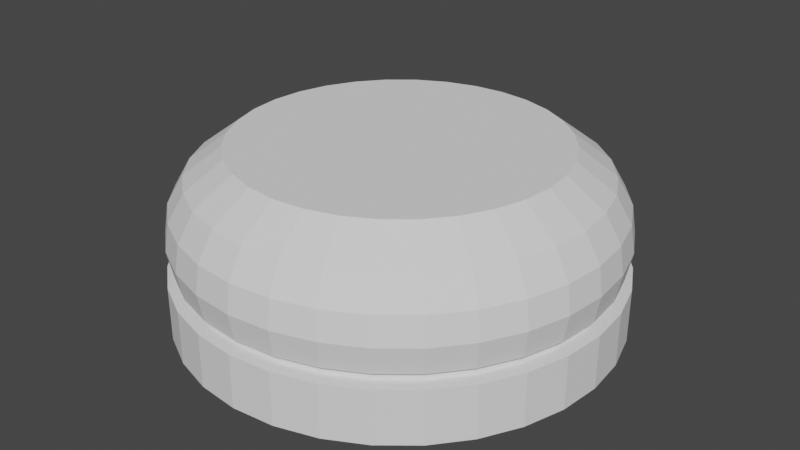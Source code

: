 # Source: pawn.blend  (saved by Blender 2.93.21; exported with 4.5.12 LTS)
import bpy
from mathutils import Matrix  # noqa: F401  (used for matrix-valued properties, if any)

bpy.ops.wm.read_factory_settings(use_empty=True)
scene = bpy.context.scene
scene.name = 'Scene'

# ---- collections
col_collection = bpy.data.collections.new('Collection'); scene.collection.children.link(col_collection)

# ---- world
world_world = bpy.data.worlds.new('World'); scene.world = world_world
world_world.use_nodes = True; world_world.node_tree.nodes.clear()
_N = world_world.node_tree.nodes; _L = world_world.node_tree.links
n0 = _N.new('ShaderNodeOutputWorld'); n0.name = 'World Output'; n0.location = (300, 300)
n1 = _N.new('ShaderNodeBackground'); n1.name = 'Background'; n1.location = (10, 300)
n1.inputs[0].default_value = (0.05088, 0.05088, 0.05088, 1.0)
_L.new(n1.outputs[0], n0.inputs[0])
n0.is_active_output = True
world_world.color = (0.05088, 0.05088, 0.05088)
world_world.use_sun_shadow = False
world_world.sun_shadow_jitter_overblur = 0.0

# ---- meshes
me_cylinder_001 = bpy.data.meshes.new('Cylinder.001')
me_cylinder_001.from_pydata([(0.0, 1.0, -1.0), (0.0, 1.0, 1.0), (0.1951, 0.9808, -1.0), (0.1951, 0.9808, 1.0), (0.3827, 0.9239, -1.0), (0.3827, 0.9239, 1.0), (0.5556, 0.8315, -1.0), (0.5556, 0.8315, 1.0), (0.7071, 0.7071, -1.0), (0.7071, 0.7071, 1.0), (0.8315, 0.5556, -1.0), (0.8315, 0.5556, 1.0), (0.9239, 0.3827, -1.0), (0.9239, 0.3827, 1.0), (0.9808, 0.1951, -1.0), (0.9808, 0.1951, 1.0), (1.0, -4.371e-08, -1.0), (1.0, -4.371e-08, 1.0), (0.9808, -0.1951, -1.0), (0.9808, -0.1951, 1.0), (0.9239, -0.3827, -1.0), (0.9239, -0.3827, 1.0), (0.8315, -0.5556, -1.0), (0.8315, -0.5556, 1.0), (0.7071, -0.7071, -1.0), (0.7071, -0.7071, 1.0), (0.5556, -0.8315, -1.0), (0.5556, -0.8315, 1.0), (0.3827, -0.9239, -1.0), (0.3827, -0.9239, 1.0), (0.1951, -0.9808, -1.0), (0.1951, -0.9808, 1.0), (-8.742e-08, -1.0, -1.0), (-8.742e-08, -1.0, 1.0), (-0.1951, -0.9808, -1.0), (-0.1951, -0.9808, 1.0), (-0.3827, -0.9239, -1.0), (-0.3827, -0.9239, 1.0), (-0.5556, -0.8315, -1.0), (-0.5556, -0.8315, 1.0), (-0.7071, -0.7071, -1.0), (-0.7071, -0.7071, 1.0), (-0.8315, -0.5556, -1.0), (-0.8315, -0.5556, 1.0), (-0.9239, -0.3827, -1.0), (-0.9239, -0.3827, 1.0), (-0.9808, -0.1951, -1.0), (-0.9808, -0.1951, 1.0), (-1.0, 1.192e-08, -1.0), (-1.0, 1.192e-08, 1.0), (-0.9808, 0.1951, -1.0), (-0.9808, 0.1951, 1.0), (-0.9239, 0.3827, -1.0), (-0.9239, 0.3827, 1.0), (-0.8315, 0.5556, -1.0), (-0.8315, 0.5556, 1.0), (-0.7071, 0.7071, -1.0), (-0.7071, 0.7071, 1.0), (-0.5556, 0.8315, -1.0), (-0.5556, 0.8315, 1.0), (-0.3827, 0.9239, -1.0), (-0.3827, 0.9239, 1.0), (-0.1951, 0.9808, -1.0), (-0.1951, 0.9808, 1.0)], [], [(0, 1, 3, 2), (2, 3, 5, 4), (4, 5, 7, 6), (6, 7, 9, 8), (8, 9, 11, 10), (10, 11, 13, 12), (12, 13, 15, 14), (14, 15, 17, 16), (16, 17, 19, 18), (18, 19, 21, 20), (20, 21, 23, 22), (22, 23, 25, 24), (24, 25, 27, 26), (26, 27, 29, 28), (28, 29, 31, 30), (30, 31, 33, 32), (32, 33, 35, 34), (34, 35, 37, 36), (36, 37, 39, 38), (38, 39, 41, 40), (40, 41, 43, 42), (42, 43, 45, 44), (44, 45, 47, 46), (46, 47, 49, 48), (48, 49, 51, 50), (50, 51, 53, 52), (52, 53, 55, 54), (54, 55, 57, 56), (56, 57, 59, 58), (58, 59, 61, 60), (3, 1, 63, 61, 59, 57, 55, 53, 51, 49, 47, 45, 43, 41, 39, 37, 35, 33, 31, 29, 27, 25, 23, 21, 19, 17, 15, 13, 11, 9, 7, 5), (60, 61, 63, 62), (62, 63, 1, 0), (0, 2, 4, 6, 8, 10, 12, 14, 16, 18, 20, 22, 24, 26, 28, 30, 32, 34, 36, 38, 40, 42, 44, 46, 48, 50, 52, 54, 56, 58, 60, 62)])
_uv = me_cylinder_001.uv_layers.new(name='UVMap')
_uv.uv.foreach_set('vector', [1.0, 0.5, 1.0, 1.0, 0.9688, 1.0, 0.9688, 0.5, 0.9688, 0.5, 0.9688, 1.0, 0.9375, 1.0, 0.9375, 0.5, 0.9375, 0.5, 0.9375, 1.0, 0.9062, 1.0, 0.9062, 0.5, 0.9062, 0.5, 0.9062, 1.0, 0.875, 1.0, 0.875, 0.5, 0.875, 0.5, 0.875, 1.0, 0.8438, 1.0, 0.8438, 0.5, 0.8438, 0.5, 0.8438, 1.0, 0.8125, 1.0, 0.8125, 0.5, 0.8125, 0.5, 0.8125, 1.0, 0.7812, 1.0, 0.7812, 0.5, 0.7812, 0.5, 0.7812, 1.0, 0.75, 1.0, 0.75, 0.5, 0.75, 0.5, 0.75, 1.0, 0.7188, 1.0, 0.7188, 0.5, 0.7188, 0.5, 0.7188, 1.0, 0.6875, 1.0, 0.6875, 0.5, 0.6875, 0.5, 0.6875, 1.0, 0.6562, 1.0, 0.6562, 0.5, 0.6562, 0.5, 0.6562, 1.0, 0.625, 1.0, 0.625, 0.5, 0.625, 0.5, 0.625, 1.0, 0.5938, 1.0, 0.5938, 0.5, 0.5938, 0.5, 0.5938, 1.0, 0.5625, 1.0, 0.5625, 0.5, 0.5625, 0.5, 0.5625, 1.0, 0.5312, 1.0, 0.5312, 0.5, 0.5312, 0.5, 0.5312, 1.0, 0.5, 1.0, 0.5, 0.5, 0.5, 0.5, 0.5, 1.0, 0.4688, 1.0, 0.4688, 0.5, 0.4688, 0.5, 0.4688, 1.0, 0.4375, 1.0, 0.4375, 0.5, 0.4375, 0.5, 0.4375, 1.0, 0.4062, 1.0, 0.4062, 0.5, 0.4062, 0.5, 0.4062, 1.0, 0.375, 1.0, 0.375, 0.5, 0.375, 0.5, 0.375, 1.0, 0.3438, 1.0, 0.3438, 0.5, 0.3438, 0.5, 0.3438, 1.0, 0.3125, 1.0, 0.3125, 0.5, 0.3125, 0.5, 0.3125, 1.0, 0.2812, 1.0, 0.2812, 0.5, 0.2812, 0.5, 0.2812, 1.0, 0.25, 1.0, 0.25, 0.5, 0.25, 0.5, 0.25, 1.0, 0.2188, 1.0, 0.2188, 0.5, 0.2188, 0.5, 0.2188, 1.0, 0.1875, 1.0, 0.1875, 0.5, 0.1875, 0.5, 0.1875, 1.0, 0.1562, 1.0, 0.1562, 0.5, 0.1562, 0.5, 0.1562, 1.0, 0.125, 1.0, 0.125, 0.5, 0.125, 0.5, 0.125, 1.0, 0.09375, 1.0, 0.09375, 0.5, 0.09375, 0.5, 0.09375, 1.0, 0.0625, 1.0, 0.0625, 0.5, 0.2968, 0.4854, 0.25, 0.49, 0.2032, 0.4854, 0.1582, 0.4717, 0.1167, 0.4496, 0.08029, 0.4197, 0.05045, 0.3833, 0.02827, 0.3418, 0.01461, 0.2968, 0.01, 0.25, 0.01461, 0.2032, 0.02827, 0.1582, 0.05045, 0.1167, 0.08029, 0.08029, 0.1167, 0.05045, 0.1582, 0.02827, 0.2032, 0.01461, 0.25, 0.01, 0.2968, 0.01461, 0.3418, 0.02827, 0.3833, 0.05045, 0.4197, 0.08029, 0.4496, 0.1167, 0.4717, 0.1582, 0.4854, 0.2032, 0.49, 0.25, 0.4854, 0.2968, 0.4717, 0.3418, 0.4496, 0.3833, 0.4197, 0.4197, 0.3833, 0.4496, 0.3418, 0.4717, 0.0625, 0.5, 0.0625, 1.0, 0.03125, 1.0, 0.03125, 0.5, 0.03125, 0.5, 0.03125, 1.0, 0.0, 1.0, 0.0, 0.5, 0.75, 0.49, 0.7968, 0.4854, 0.8418, 0.4717, 0.8833, 0.4496, 0.9197, 0.4197, 0.9496, 0.3833, 0.9717, 0.3418, 0.9854, 0.2968, 0.99, 0.25, 0.9854, 0.2032, 0.9717, 0.1582, 0.9496, 0.1167, 0.9197, 0.08029, 0.8833, 0.05045, 0.8418, 0.02827, 0.7968, 0.01461, 0.75, 0.01, 0.7032, 0.01461, 0.6582, 0.02827, 0.6167, 0.05045, 0.5803, 0.08029, 0.5504, 0.1167, 0.5283, 0.1582, 0.5146, 0.2032, 0.51, 0.25, 0.5146, 0.2968, 0.5283, 0.3418, 0.5504, 0.3833, 0.5803, 0.4197, 0.6167, 0.4496, 0.6582, 0.4717, 0.7032, 0.4854])
me_cylinder_001.use_remesh_fix_poles = True
me_cylinder_001.use_remesh_preserve_attributes = False
me_cylinder_001.update()
me_cylinder_002 = bpy.data.meshes.new('Cylinder.002')
me_cylinder_002.from_pydata([(0.0, 1.0, -1.0), (0.0, 1.0, 1.0), (0.1951, 0.9808, -1.0), (0.1951, 0.9808, 1.0), (0.3827, 0.9239, -1.0), (0.3827, 0.9239, 1.0), (0.5556, 0.8315, -1.0), (0.5556, 0.8315, 1.0), (0.7071, 0.7071, -1.0), (0.7071, 0.7071, 1.0), (0.8315, 0.5556, -1.0), (0.8315, 0.5556, 1.0), (0.9239, 0.3827, -1.0), (0.9239, 0.3827, 1.0), (0.9808, 0.1951, -1.0), (0.9808, 0.1951, 1.0), (1.0, -4.371e-08, -1.0), (1.0, -4.371e-08, 1.0), (0.9808, -0.1951, -1.0), (0.9808, -0.1951, 1.0), (0.9239, -0.3827, -1.0), (0.9239, -0.3827, 1.0), (0.8315, -0.5556, -1.0), (0.8315, -0.5556, 1.0), (0.7071, -0.7071, -1.0), (0.7071, -0.7071, 1.0), (0.5556, -0.8315, -1.0), (0.5556, -0.8315, 1.0), (0.3827, -0.9239, -1.0), (0.3827, -0.9239, 1.0), (0.1951, -0.9808, -1.0), (0.1951, -0.9808, 1.0), (-8.742e-08, -1.0, -1.0), (-8.742e-08, -1.0, 1.0), (-0.1951, -0.9808, -1.0), (-0.1951, -0.9808, 1.0), (-0.3827, -0.9239, -1.0), (-0.3827, -0.9239, 1.0), (-0.5556, -0.8315, -1.0), (-0.5556, -0.8315, 1.0), (-0.7071, -0.7071, -1.0), (-0.7071, -0.7071, 1.0), (-0.8315, -0.5556, -1.0), (-0.8315, -0.5556, 1.0), (-0.9239, -0.3827, -1.0), (-0.9239, -0.3827, 1.0), (-0.9808, -0.1951, -1.0), (-0.9808, -0.1951, 1.0), (-1.0, 1.192e-08, -1.0), (-1.0, 1.192e-08, 1.0), (-0.9808, 0.1951, -1.0), (-0.9808, 0.1951, 1.0), (-0.9239, 0.3827, -1.0), (-0.9239, 0.3827, 1.0), (-0.8315, 0.5556, -1.0), (-0.8315, 0.5556, 1.0), (-0.7071, 0.7071, -1.0), (-0.7071, 0.7071, 1.0), (-0.5556, 0.8315, -1.0), (-0.5556, 0.8315, 1.0), (-0.3827, 0.9239, -1.0), (-0.3827, 0.9239, 1.0), (-0.1951, 0.9808, -1.0), (-0.1951, 0.9808, 1.0)], [], [(0, 1, 3, 2), (2, 3, 5, 4), (4, 5, 7, 6), (6, 7, 9, 8), (8, 9, 11, 10), (10, 11, 13, 12), (12, 13, 15, 14), (14, 15, 17, 16), (16, 17, 19, 18), (18, 19, 21, 20), (20, 21, 23, 22), (22, 23, 25, 24), (24, 25, 27, 26), (26, 27, 29, 28), (28, 29, 31, 30), (30, 31, 33, 32), (32, 33, 35, 34), (34, 35, 37, 36), (36, 37, 39, 38), (38, 39, 41, 40), (40, 41, 43, 42), (42, 43, 45, 44), (44, 45, 47, 46), (46, 47, 49, 48), (48, 49, 51, 50), (50, 51, 53, 52), (52, 53, 55, 54), (54, 55, 57, 56), (56, 57, 59, 58), (58, 59, 61, 60), (3, 1, 63, 61, 59, 57, 55, 53, 51, 49, 47, 45, 43, 41, 39, 37, 35, 33, 31, 29, 27, 25, 23, 21, 19, 17, 15, 13, 11, 9, 7, 5), (60, 61, 63, 62), (62, 63, 1, 0), (0, 2, 4, 6, 8, 10, 12, 14, 16, 18, 20, 22, 24, 26, 28, 30, 32, 34, 36, 38, 40, 42, 44, 46, 48, 50, 52, 54, 56, 58, 60, 62)])
_uv = me_cylinder_002.uv_layers.new(name='UVMap')
_uv.uv.foreach_set('vector', [1.0, 0.5, 1.0, 1.0, 0.9688, 1.0, 0.9688, 0.5, 0.9688, 0.5, 0.9688, 1.0, 0.9375, 1.0, 0.9375, 0.5, 0.9375, 0.5, 0.9375, 1.0, 0.9062, 1.0, 0.9062, 0.5, 0.9062, 0.5, 0.9062, 1.0, 0.875, 1.0, 0.875, 0.5, 0.875, 0.5, 0.875, 1.0, 0.8438, 1.0, 0.8438, 0.5, 0.8438, 0.5, 0.8438, 1.0, 0.8125, 1.0, 0.8125, 0.5, 0.8125, 0.5, 0.8125, 1.0, 0.7812, 1.0, 0.7812, 0.5, 0.7812, 0.5, 0.7812, 1.0, 0.75, 1.0, 0.75, 0.5, 0.75, 0.5, 0.75, 1.0, 0.7188, 1.0, 0.7188, 0.5, 0.7188, 0.5, 0.7188, 1.0, 0.6875, 1.0, 0.6875, 0.5, 0.6875, 0.5, 0.6875, 1.0, 0.6562, 1.0, 0.6562, 0.5, 0.6562, 0.5, 0.6562, 1.0, 0.625, 1.0, 0.625, 0.5, 0.625, 0.5, 0.625, 1.0, 0.5938, 1.0, 0.5938, 0.5, 0.5938, 0.5, 0.5938, 1.0, 0.5625, 1.0, 0.5625, 0.5, 0.5625, 0.5, 0.5625, 1.0, 0.5312, 1.0, 0.5312, 0.5, 0.5312, 0.5, 0.5312, 1.0, 0.5, 1.0, 0.5, 0.5, 0.5, 0.5, 0.5, 1.0, 0.4688, 1.0, 0.4688, 0.5, 0.4688, 0.5, 0.4688, 1.0, 0.4375, 1.0, 0.4375, 0.5, 0.4375, 0.5, 0.4375, 1.0, 0.4062, 1.0, 0.4062, 0.5, 0.4062, 0.5, 0.4062, 1.0, 0.375, 1.0, 0.375, 0.5, 0.375, 0.5, 0.375, 1.0, 0.3438, 1.0, 0.3438, 0.5, 0.3438, 0.5, 0.3438, 1.0, 0.3125, 1.0, 0.3125, 0.5, 0.3125, 0.5, 0.3125, 1.0, 0.2812, 1.0, 0.2812, 0.5, 0.2812, 0.5, 0.2812, 1.0, 0.25, 1.0, 0.25, 0.5, 0.25, 0.5, 0.25, 1.0, 0.2188, 1.0, 0.2188, 0.5, 0.2188, 0.5, 0.2188, 1.0, 0.1875, 1.0, 0.1875, 0.5, 0.1875, 0.5, 0.1875, 1.0, 0.1562, 1.0, 0.1562, 0.5, 0.1562, 0.5, 0.1562, 1.0, 0.125, 1.0, 0.125, 0.5, 0.125, 0.5, 0.125, 1.0, 0.09375, 1.0, 0.09375, 0.5, 0.09375, 0.5, 0.09375, 1.0, 0.0625, 1.0, 0.0625, 0.5, 0.2968, 0.4854, 0.25, 0.49, 0.2032, 0.4854, 0.1582, 0.4717, 0.1167, 0.4496, 0.08029, 0.4197, 0.05045, 0.3833, 0.02827, 0.3418, 0.01461, 0.2968, 0.01, 0.25, 0.01461, 0.2032, 0.02827, 0.1582, 0.05045, 0.1167, 0.08029, 0.08029, 0.1167, 0.05045, 0.1582, 0.02827, 0.2032, 0.01461, 0.25, 0.01, 0.2968, 0.01461, 0.3418, 0.02827, 0.3833, 0.05045, 0.4197, 0.08029, 0.4496, 0.1167, 0.4717, 0.1582, 0.4854, 0.2032, 0.49, 0.25, 0.4854, 0.2968, 0.4717, 0.3418, 0.4496, 0.3833, 0.4197, 0.4197, 0.3833, 0.4496, 0.3418, 0.4717, 0.0625, 0.5, 0.0625, 1.0, 0.03125, 1.0, 0.03125, 0.5, 0.03125, 0.5, 0.03125, 1.0, 0.0, 1.0, 0.0, 0.5, 0.75, 0.49, 0.7968, 0.4854, 0.8418, 0.4717, 0.8833, 0.4496, 0.9197, 0.4197, 0.9496, 0.3833, 0.9717, 0.3418, 0.9854, 0.2968, 0.99, 0.25, 0.9854, 0.2032, 0.9717, 0.1582, 0.9496, 0.1167, 0.9197, 0.08029, 0.8833, 0.05045, 0.8418, 0.02827, 0.7968, 0.01461, 0.75, 0.01, 0.7032, 0.01461, 0.6582, 0.02827, 0.6167, 0.05045, 0.5803, 0.08029, 0.5504, 0.1167, 0.5283, 0.1582, 0.5146, 0.2032, 0.51, 0.25, 0.5146, 0.2968, 0.5283, 0.3418, 0.5504, 0.3833, 0.5803, 0.4197, 0.6167, 0.4496, 0.6582, 0.4717, 0.7032, 0.4854])
me_cylinder_002.use_remesh_fix_poles = True
me_cylinder_002.use_remesh_preserve_attributes = False
me_cylinder_002.update()
me_cylinder_003 = bpy.data.meshes.new('Cylinder.003')
me_cylinder_003.from_pydata([(4.586e-10, 0.9672, -1.0), (3.737e-09, 0.7325, 1.0), (0.1887, 0.9486, -1.0), (0.1429, 0.7184, 1.0), (0.3701, 0.8935, -1.0), (0.2803, 0.6767, 1.0), (0.5373, 0.8042, -1.0), (0.407, 0.6091, 1.0), (0.6839, 0.6839, -1.0), (0.518, 0.518, 1.0), (0.8042, 0.5373, -1.0), (0.6091, 0.407, 1.0), (0.8935, 0.3701, -1.0), (0.6767, 0.2803, 1.0), (0.9486, 0.1887, -1.0), (0.7184, 0.1429, 1.0), (0.9672, -4.289e-08, -1.0), (0.7325, -3.7e-08, 1.0), (0.9486, -0.1887, -1.0), (0.7184, -0.1429, 1.0), (0.8935, -0.3701, -1.0), (0.6767, -0.2803, 1.0), (0.8042, -0.5373, -1.0), (0.6091, -0.407, 1.0), (0.6839, -0.6839, -1.0), (0.518, -0.518, 1.0), (0.5373, -0.8042, -1.0), (0.407, -0.6091, 1.0), (0.3701, -0.8935, -1.0), (0.2803, -0.6767, 1.0), (0.1887, -0.9486, -1.0), (0.1429, -0.7184, 1.0), (-8.409e-08, -0.9672, -1.0), (-6.03e-08, -0.7325, 1.0), (-0.1887, -0.9486, -1.0), (-0.1429, -0.7184, 1.0), (-0.3701, -0.8935, -1.0), (-0.2803, -0.6767, 1.0), (-0.5373, -0.8042, -1.0), (-0.407, -0.6091, 1.0), (-0.6839, -0.6839, -1.0), (-0.518, -0.518, 1.0), (-0.8042, -0.5373, -1.0), (-0.6091, -0.407, 1.0), (-0.8935, -0.3701, -1.0), (-0.6767, -0.2803, 1.0), (-0.9486, -0.1887, -1.0), (-0.7184, -0.1429, 1.0), (-0.9672, 1.092e-08, -1.0), (-0.7325, 3.752e-09, 1.0), (-0.9486, 0.1887, -1.0), (-0.7184, 0.1429, 1.0), (-0.8935, 0.3701, -1.0), (-0.6767, 0.2803, 1.0), (-0.8042, 0.5373, -1.0), (-0.6091, 0.407, 1.0), (-0.6839, 0.6839, -1.0), (-0.518, 0.518, 1.0), (-0.5373, 0.8042, -1.0), (-0.407, 0.6091, 1.0), (-0.3701, 0.8935, -1.0), (-0.2803, 0.6767, 1.0), (-0.1887, 0.9486, -1.0), (-0.1429, 0.7184, 1.0), (1.097e-10, 0.9921, -0.5), (3.778e-10, 0.973, -1.612e-08), (1.378e-09, 0.9013, 0.5), (0.1758, 0.884, 0.5), (0.1898, 0.9543, -1.612e-08), (0.1936, 0.9731, -0.5), (0.3449, 0.8327, 0.5), (0.3723, 0.8989, -1.612e-08), (0.3797, 0.9166, -0.5), (0.5007, 0.7494, 0.5), (0.5405, 0.809, -1.612e-08), (0.5512, 0.8249, -0.5), (0.6373, 0.6373, 0.5), (0.688, 0.688, -1.612e-08), (0.7016, 0.7016, -0.5), (0.7494, 0.5007, 0.5), (0.809, 0.5405, -1.612e-08), (0.8249, 0.5512, -0.5), (0.8327, 0.3449, 0.5), (0.8989, 0.3723, -1.612e-08), (0.9166, 0.3797, -0.5), (0.884, 0.1758, 0.5), (0.9543, 0.1898, -1.612e-08), (0.9731, 0.1936, -0.5), (0.9013, -4.124e-08, 0.5), (0.973, -4.303e-08, -1.612e-08), (0.9921, -4.351e-08, -0.5), (0.884, -0.1758, 0.5), (0.9543, -0.1898, -1.612e-08), (0.9731, -0.1936, -0.5), (0.8327, -0.3449, 0.5), (0.8989, -0.3723, -1.612e-08), (0.9166, -0.3797, -0.5), (0.7494, -0.5007, 0.5), (0.809, -0.5405, -1.612e-08), (0.8249, -0.5512, -0.5), (0.6373, -0.6373, 0.5), (0.688, -0.688, -1.612e-08), (0.7016, -0.7016, -0.5), (0.5007, -0.7494, 0.5), (0.5405, -0.809, -1.612e-08), (0.5512, -0.8249, -0.5), (0.3449, -0.8327, 0.5), (0.3723, -0.8989, -1.612e-08), (0.3797, -0.9166, -0.5), (0.1758, -0.884, 0.5), (0.1898, -0.9543, -1.612e-08), (0.1936, -0.9731, -0.5), (-7.742e-08, -0.9013, 0.5), (-8.468e-08, -0.973, -1.612e-08), (-8.663e-08, -0.9921, -0.5), (-0.1758, -0.884, 0.5), (-0.1898, -0.9543, -1.612e-08), (-0.1936, -0.9731, -0.5), (-0.3449, -0.8327, 0.5), (-0.3723, -0.8989, -1.612e-08), (-0.3797, -0.9166, -0.5), (-0.5007, -0.7494, 0.5), (-0.5405, -0.809, -1.612e-08), (-0.5512, -0.8249, -0.5), (-0.6373, -0.6373, 0.5), (-0.688, -0.688, -1.612e-08), (-0.7016, -0.7016, -0.5), (-0.7494, -0.5007, 0.5), (-0.809, -0.5405, -1.612e-08), (-0.8249, -0.5512, -0.5), (-0.8327, -0.3449, 0.5), (-0.8989, -0.3723, -1.612e-08), (-0.9166, -0.3797, -0.5), (-0.884, -0.1758, 0.5), (-0.9543, -0.1898, -1.612e-08), (-0.9731, -0.1936, -0.5), (-0.9013, 8.91e-09, 0.5), (-0.973, 1.11e-08, -1.612e-08), (-0.9921, 1.169e-08, -0.5), (-0.884, 0.1758, 0.5), (-0.9543, 0.1898, -1.612e-08), (-0.9731, 0.1936, -0.5), (-0.8327, 0.3449, 0.5), (-0.8989, 0.3723, -1.612e-08), (-0.9166, 0.3797, -0.5), (-0.7494, 0.5007, 0.5), (-0.809, 0.5405, -1.612e-08), (-0.8249, 0.5512, -0.5), (-0.6373, 0.6373, 0.5), (-0.688, 0.688, -1.612e-08), (-0.7016, 0.7016, -0.5), (-0.5007, 0.7494, 0.5), (-0.5405, 0.809, -1.612e-08), (-0.5512, 0.8249, -0.5), (-0.3449, 0.8327, 0.5), (-0.3723, 0.8989, -1.612e-08), (-0.3797, 0.9166, -0.5), (-0.1758, 0.884, 0.5), (-0.1898, 0.9543, -1.612e-08), (-0.1936, 0.9731, -0.5)], [], [(66, 1, 3, 67), (67, 3, 5, 70), (70, 5, 7, 73), (73, 7, 9, 76), (76, 9, 11, 79), (79, 11, 13, 82), (82, 13, 15, 85), (85, 15, 17, 88), (88, 17, 19, 91), (91, 19, 21, 94), (94, 21, 23, 97), (97, 23, 25, 100), (100, 25, 27, 103), (103, 27, 29, 106), (106, 29, 31, 109), (109, 31, 33, 112), (112, 33, 35, 115), (115, 35, 37, 118), (118, 37, 39, 121), (121, 39, 41, 124), (124, 41, 43, 127), (127, 43, 45, 130), (130, 45, 47, 133), (133, 47, 49, 136), (136, 49, 51, 139), (139, 51, 53, 142), (142, 53, 55, 145), (145, 55, 57, 148), (148, 57, 59, 151), (151, 59, 61, 154), (3, 1, 63, 61, 59, 57, 55, 53, 51, 49, 47, 45, 43, 41, 39, 37, 35, 33, 31, 29, 27, 25, 23, 21, 19, 17, 15, 13, 11, 9, 7, 5), (154, 61, 63, 157), (157, 63, 1, 66), (0, 2, 4, 6, 8, 10, 12, 14, 16, 18, 20, 22, 24, 26, 28, 30, 32, 34, 36, 38, 40, 42, 44, 46, 48, 50, 52, 54, 56, 58, 60, 62), (62, 159, 64, 0), (159, 158, 65, 64), (158, 157, 66, 65), (60, 156, 159, 62), (156, 155, 158, 159), (155, 154, 157, 158), (58, 153, 156, 60), (153, 152, 155, 156), (152, 151, 154, 155), (56, 150, 153, 58), (150, 149, 152, 153), (149, 148, 151, 152), (54, 147, 150, 56), (147, 146, 149, 150), (146, 145, 148, 149), (52, 144, 147, 54), (144, 143, 146, 147), (143, 142, 145, 146), (50, 141, 144, 52), (141, 140, 143, 144), (140, 139, 142, 143), (48, 138, 141, 50), (138, 137, 140, 141), (137, 136, 139, 140), (46, 135, 138, 48), (135, 134, 137, 138), (134, 133, 136, 137), (44, 132, 135, 46), (132, 131, 134, 135), (131, 130, 133, 134), (42, 129, 132, 44), (129, 128, 131, 132), (128, 127, 130, 131), (40, 126, 129, 42), (126, 125, 128, 129), (125, 124, 127, 128), (38, 123, 126, 40), (123, 122, 125, 126), (122, 121, 124, 125), (36, 120, 123, 38), (120, 119, 122, 123), (119, 118, 121, 122), (34, 117, 120, 36), (117, 116, 119, 120), (116, 115, 118, 119), (32, 114, 117, 34), (114, 113, 116, 117), (113, 112, 115, 116), (30, 111, 114, 32), (111, 110, 113, 114), (110, 109, 112, 113), (28, 108, 111, 30), (108, 107, 110, 111), (107, 106, 109, 110), (26, 105, 108, 28), (105, 104, 107, 108), (104, 103, 106, 107), (24, 102, 105, 26), (102, 101, 104, 105), (101, 100, 103, 104), (22, 99, 102, 24), (99, 98, 101, 102), (98, 97, 100, 101), (20, 96, 99, 22), (96, 95, 98, 99), (95, 94, 97, 98), (18, 93, 96, 20), (93, 92, 95, 96), (92, 91, 94, 95), (16, 90, 93, 18), (90, 89, 92, 93), (89, 88, 91, 92), (14, 87, 90, 16), (87, 86, 89, 90), (86, 85, 88, 89), (12, 84, 87, 14), (84, 83, 86, 87), (83, 82, 85, 86), (10, 81, 84, 12), (81, 80, 83, 84), (80, 79, 82, 83), (8, 78, 81, 10), (78, 77, 80, 81), (77, 76, 79, 80), (6, 75, 78, 8), (75, 74, 77, 78), (74, 73, 76, 77), (4, 72, 75, 6), (72, 71, 74, 75), (71, 70, 73, 74), (2, 69, 72, 4), (69, 68, 71, 72), (68, 67, 70, 71), (0, 64, 69, 2), (64, 65, 68, 69), (65, 66, 67, 68)])
_uv = me_cylinder_003.uv_layers.new(name='UVMap')
_uv.uv.foreach_set('vector', [1.0, 0.875, 1.0, 1.0, 0.9688, 1.0, 0.9688, 0.875, 0.9688, 0.875, 0.9688, 1.0, 0.9375, 1.0, 0.9375, 0.875, 0.9375, 0.875, 0.9375, 1.0, 0.9062, 1.0, 0.9062, 0.875, 0.9062, 0.875, 0.9062, 1.0, 0.875, 1.0, 0.875, 0.875, 0.875, 0.875, 0.875, 1.0, 0.8438, 1.0, 0.8438, 0.875, 0.8438, 0.875, 0.8438, 1.0, 0.8125, 1.0, 0.8125, 0.875, 0.8125, 0.875, 0.8125, 1.0, 0.7812, 1.0, 0.7812, 0.875, 0.7812, 0.875, 0.7812, 1.0, 0.75, 1.0, 0.75, 0.875, 0.75, 0.875, 0.75, 1.0, 0.7188, 1.0, 0.7188, 0.875, 0.7188, 0.875, 0.7188, 1.0, 0.6875, 1.0, 0.6875, 0.875, 0.6875, 0.875, 0.6875, 1.0, 0.6562, 1.0, 0.6562, 0.875, 0.6562, 0.875, 0.6562, 1.0, 0.625, 1.0, 0.625, 0.875, 0.625, 0.875, 0.625, 1.0, 0.5938, 1.0, 0.5938, 0.875, 0.5938, 0.875, 0.5938, 1.0, 0.5625, 1.0, 0.5625, 0.875, 0.5625, 0.875, 0.5625, 1.0, 0.5312, 1.0, 0.5312, 0.875, 0.5312, 0.875, 0.5312, 1.0, 0.5, 1.0, 0.5, 0.875, 0.5, 0.875, 0.5, 1.0, 0.4688, 1.0, 0.4688, 0.875, 0.4688, 0.875, 0.4688, 1.0, 0.4375, 1.0, 0.4375, 0.875, 0.4375, 0.875, 0.4375, 1.0, 0.4062, 1.0, 0.4062, 0.875, 0.4062, 0.875, 0.4062, 1.0, 0.375, 1.0, 0.375, 0.875, 0.375, 0.875, 0.375, 1.0, 0.3438, 1.0, 0.3438, 0.875, 0.3438, 0.875, 0.3438, 1.0, 0.3125, 1.0, 0.3125, 0.875, 0.3125, 0.875, 0.3125, 1.0, 0.2812, 1.0, 0.2812, 0.875, 0.2812, 0.875, 0.2812, 1.0, 0.25, 1.0, 0.25, 0.875, 0.25, 0.875, 0.25, 1.0, 0.2188, 1.0, 0.2188, 0.875, 0.2188, 0.875, 0.2188, 1.0, 0.1875, 1.0, 0.1875, 0.875, 0.1875, 0.875, 0.1875, 1.0, 0.1562, 1.0, 0.1562, 0.875, 0.1562, 0.875, 0.1562, 1.0, 0.125, 1.0, 0.125, 0.875, 0.125, 0.875, 0.125, 1.0, 0.09375, 1.0, 0.09375, 0.875, 0.09375, 0.875, 0.09375, 1.0, 0.0625, 1.0, 0.0625, 0.875, 0.2968, 0.4854, 0.25, 0.49, 0.2032, 0.4854, 0.1582, 0.4717, 0.1167, 0.4496, 0.08029, 0.4197, 0.05045, 0.3833, 0.02827, 0.3418, 0.01461, 0.2968, 0.01, 0.25, 0.01461, 0.2032, 0.02827, 0.1582, 0.05045, 0.1167, 0.08029, 0.08029, 0.1167, 0.05045, 0.1582, 0.02827, 0.2032, 0.01461, 0.25, 0.01, 0.2968, 0.01461, 0.3418, 0.02827, 0.3833, 0.05045, 0.4197, 0.08029, 0.4496, 0.1167, 0.4717, 0.1582, 0.4854, 0.2032, 0.49, 0.25, 0.4854, 0.2968, 0.4717, 0.3418, 0.4496, 0.3833, 0.4197, 0.4197, 0.3833, 0.4496, 0.3418, 0.4717, 0.0625, 0.875, 0.0625, 1.0, 0.03125, 1.0, 0.03125, 0.875, 0.03125, 0.875, 0.03125, 1.0, 0.0, 1.0, 0.0, 0.875, 0.75, 0.49, 0.7968, 0.4854, 0.8418, 0.4717, 0.8833, 0.4496, 0.9197, 0.4197, 0.9496, 0.3833, 0.9717, 0.3418, 0.9854, 0.2968, 0.99, 0.25, 0.9854, 0.2032, 0.9717, 0.1582, 0.9496, 0.1167, 0.9197, 0.08029, 0.8833, 0.05045, 0.8418, 0.02827, 0.7968, 0.01461, 0.75, 0.01, 0.7032, 0.01461, 0.6582, 0.02827, 0.6167, 0.05045, 0.5803, 0.08029, 0.5504, 0.1167, 0.5283, 0.1582, 0.5146, 0.2032, 0.51, 0.25, 0.5146, 0.2968, 0.5283, 0.3418, 0.5504, 0.3833, 0.5803, 0.4197, 0.6167, 0.4496, 0.6582, 0.4717, 0.7032, 0.4854, 0.03125, 0.5, 0.03125, 0.625, 0.0, 0.625, 0.0, 0.5, 0.03125, 0.625, 0.03125, 0.75, 0.0, 0.75, 0.0, 0.625, 0.03125, 0.75, 0.03125, 0.875, 0.0, 0.875, 0.0, 0.75, 0.0625, 0.5, 0.0625, 0.625, 0.03125, 0.625, 0.03125, 0.5, 0.0625, 0.625, 0.0625, 0.75, 0.03125, 0.75, 0.03125, 0.625, 0.0625, 0.75, 0.0625, 0.875, 0.03125, 0.875, 0.03125, 0.75, 0.09375, 0.5, 0.09375, 0.625, 0.0625, 0.625, 0.0625, 0.5, 0.09375, 0.625, 0.09375, 0.75, 0.0625, 0.75, 0.0625, 0.625, 0.09375, 0.75, 0.09375, 0.875, 0.0625, 0.875, 0.0625, 0.75, 0.125, 0.5, 0.125, 0.625, 0.09375, 0.625, 0.09375, 0.5, 0.125, 0.625, 0.125, 0.75, 0.09375, 0.75, 0.09375, 0.625, 0.125, 0.75, 0.125, 0.875, 0.09375, 0.875, 0.09375, 0.75, 0.1562, 0.5, 0.1562, 0.625, 0.125, 0.625, 0.125, 0.5, 0.1562, 0.625, 0.1562, 0.75, 0.125, 0.75, 0.125, 0.625, 0.1562, 0.75, 0.1562, 0.875, 0.125, 0.875, 0.125, 0.75, 0.1875, 0.5, 0.1875, 0.625, 0.1562, 0.625, 0.1562, 0.5, 0.1875, 0.625, 0.1875, 0.75, 0.1562, 0.75, 0.1562, 0.625, 0.1875, 0.75, 0.1875, 0.875, 0.1562, 0.875, 0.1562, 0.75, 0.2188, 0.5, 0.2188, 0.625, 0.1875, 0.625, 0.1875, 0.5, 0.2188, 0.625, 0.2188, 0.75, 0.1875, 0.75, 0.1875, 0.625, 0.2188, 0.75, 0.2188, 0.875, 0.1875, 0.875, 0.1875, 0.75, 0.25, 0.5, 0.25, 0.625, 0.2188, 0.625, 0.2188, 0.5, 0.25, 0.625, 0.25, 0.75, 0.2188, 0.75, 0.2188, 0.625, 0.25, 0.75, 0.25, 0.875, 0.2188, 0.875, 0.2188, 0.75, 0.2812, 0.5, 0.2812, 0.625, 0.25, 0.625, 0.25, 0.5, 0.2812, 0.625, 0.2812, 0.75, 0.25, 0.75, 0.25, 0.625, 0.2812, 0.75, 0.2812, 0.875, 0.25, 0.875, 0.25, 0.75, 0.3125, 0.5, 0.3125, 0.625, 0.2812, 0.625, 0.2812, 0.5, 0.3125, 0.625, 0.3125, 0.75, 0.2812, 0.75, 0.2812, 0.625, 0.3125, 0.75, 0.3125, 0.875, 0.2812, 0.875, 0.2812, 0.75, 0.3438, 0.5, 0.3438, 0.625, 0.3125, 0.625, 0.3125, 0.5, 0.3438, 0.625, 0.3438, 0.75, 0.3125, 0.75, 0.3125, 0.625, 0.3438, 0.75, 0.3438, 0.875, 0.3125, 0.875, 0.3125, 0.75, 0.375, 0.5, 0.375, 0.625, 0.3438, 0.625, 0.3438, 0.5, 0.375, 0.625, 0.375, 0.75, 0.3438, 0.75, 0.3438, 0.625, 0.375, 0.75, 0.375, 0.875, 0.3438, 0.875, 0.3438, 0.75, 0.4062, 0.5, 0.4062, 0.625, 0.375, 0.625, 0.375, 0.5, 0.4062, 0.625, 0.4062, 0.75, 0.375, 0.75, 0.375, 0.625, 0.4062, 0.75, 0.4062, 0.875, 0.375, 0.875, 0.375, 0.75, 0.4375, 0.5, 0.4375, 0.625, 0.4062, 0.625, 0.4062, 0.5, 0.4375, 0.625, 0.4375, 0.75, 0.4062, 0.75, 0.4062, 0.625, 0.4375, 0.75, 0.4375, 0.875, 0.4062, 0.875, 0.4062, 0.75, 0.4688, 0.5, 0.4688, 0.625, 0.4375, 0.625, 0.4375, 0.5, 0.4688, 0.625, 0.4687, 0.75, 0.4375, 0.75, 0.4375, 0.625, 0.4687, 0.75, 0.4688, 0.875, 0.4375, 0.875, 0.4375, 0.75, 0.5, 0.5, 0.5, 0.625, 0.4688, 0.625, 0.4688, 0.5, 0.5, 0.625, 0.5, 0.75, 0.4687, 0.75, 0.4688, 0.625, 0.5, 0.75, 0.5, 0.875, 0.4688, 0.875, 0.4687, 0.75, 0.5312, 0.5, 0.5312, 0.625, 0.5, 0.625, 0.5, 0.5, 0.5312, 0.625, 0.5312, 0.75, 0.5, 0.75, 0.5, 0.625, 0.5312, 0.75, 0.5312, 0.875, 0.5, 0.875, 0.5, 0.75, 0.5625, 0.5, 0.5625, 0.625, 0.5312, 0.625, 0.5312, 0.5, 0.5625, 0.625, 0.5625, 0.75, 0.5312, 0.75, 0.5312, 0.625, 0.5625, 0.75, 0.5625, 0.875, 0.5312, 0.875, 0.5312, 0.75, 0.5938, 0.5, 0.5938, 0.625, 0.5625, 0.625, 0.5625, 0.5, 0.5938, 0.625, 0.5938, 0.75, 0.5625, 0.75, 0.5625, 0.625, 0.5938, 0.75, 0.5938, 0.875, 0.5625, 0.875, 0.5625, 0.75, 0.625, 0.5, 0.625, 0.625, 0.5938, 0.625, 0.5938, 0.5, 0.625, 0.625, 0.625, 0.75, 0.5938, 0.75, 0.5938, 0.625, 0.625, 0.75, 0.625, 0.875, 0.5938, 0.875, 0.5938, 0.75, 0.6562, 0.5, 0.6562, 0.625, 0.625, 0.625, 0.625, 0.5, 0.6562, 0.625, 0.6562, 0.75, 0.625, 0.75, 0.625, 0.625, 0.6562, 0.75, 0.6562, 0.875, 0.625, 0.875, 0.625, 0.75, 0.6875, 0.5, 0.6875, 0.625, 0.6562, 0.625, 0.6562, 0.5, 0.6875, 0.625, 0.6875, 0.75, 0.6562, 0.75, 0.6562, 0.625, 0.6875, 0.75, 0.6875, 0.875, 0.6562, 0.875, 0.6562, 0.75, 0.7188, 0.5, 0.7188, 0.625, 0.6875, 0.625, 0.6875, 0.5, 0.7188, 0.625, 0.7188, 0.75, 0.6875, 0.75, 0.6875, 0.625, 0.7188, 0.75, 0.7188, 0.875, 0.6875, 0.875, 0.6875, 0.75, 0.75, 0.5, 0.75, 0.625, 0.7188, 0.625, 0.7188, 0.5, 0.75, 0.625, 0.75, 0.75, 0.7188, 0.75, 0.7188, 0.625, 0.75, 0.75, 0.75, 0.875, 0.7188, 0.875, 0.7188, 0.75, 0.7812, 0.5, 0.7812, 0.625, 0.75, 0.625, 0.75, 0.5, 0.7812, 0.625, 0.7812, 0.75, 0.75, 0.75, 0.75, 0.625, 0.7812, 0.75, 0.7812, 0.875, 0.75, 0.875, 0.75, 0.75, 0.8125, 0.5, 0.8125, 0.625, 0.7812, 0.625, 0.7812, 0.5, 0.8125, 0.625, 0.8125, 0.75, 0.7812, 0.75, 0.7812, 0.625, 0.8125, 0.75, 0.8125, 0.875, 0.7812, 0.875, 0.7812, 0.75, 0.8438, 0.5, 0.8438, 0.625, 0.8125, 0.625, 0.8125, 0.5, 0.8438, 0.625, 0.8437, 0.75, 0.8125, 0.75, 0.8125, 0.625, 0.8437, 0.75, 0.8438, 0.875, 0.8125, 0.875, 0.8125, 0.75, 0.875, 0.5, 0.875, 0.625, 0.8438, 0.625, 0.8438, 0.5, 0.875, 0.625, 0.875, 0.75, 0.8437, 0.75, 0.8438, 0.625, 0.875, 0.75, 0.875, 0.875, 0.8438, 0.875, 0.8437, 0.75, 0.9062, 0.5, 0.9062, 0.625, 0.875, 0.625, 0.875, 0.5, 0.9062, 0.625, 0.9062, 0.75, 0.875, 0.75, 0.875, 0.625, 0.9062, 0.75, 0.9062, 0.875, 0.875, 0.875, 0.875, 0.75, 0.9375, 0.5, 0.9375, 0.625, 0.9062, 0.625, 0.9062, 0.5, 0.9375, 0.625, 0.9375, 0.75, 0.9062, 0.75, 0.9062, 0.625, 0.9375, 0.75, 0.9375, 0.875, 0.9062, 0.875, 0.9062, 0.75, 0.9688, 0.5, 0.9688, 0.625, 0.9375, 0.625, 0.9375, 0.5, 0.9688, 0.625, 0.9688, 0.75, 0.9375, 0.75, 0.9375, 0.625, 0.9688, 0.75, 0.9688, 0.875, 0.9375, 0.875, 0.9375, 0.75, 1.0, 0.5, 1.0, 0.625, 0.9688, 0.625, 0.9688, 0.5, 1.0, 0.625, 1.0, 0.75, 0.9688, 0.75, 0.9688, 0.625, 1.0, 0.75, 1.0, 0.875, 0.9688, 0.875, 0.9688, 0.75])
me_cylinder_003.use_remesh_fix_poles = True
me_cylinder_003.use_remesh_preserve_attributes = False
me_cylinder_003.update()

# ---- objects
ob_cylinder = bpy.data.objects.new('Cylinder', me_cylinder_001)
ob_cylinder_001 = bpy.data.objects.new('Cylinder.001', me_cylinder_002)
ob_cylinder_002 = bpy.data.objects.new('Cylinder.002', me_cylinder_003)

# ---- transforms, parenting, visibility, modifiers, constraints
ob_cylinder.location = (0.0, 0.0, 0.0)
ob_cylinder.scale = (1.0, 1.0, -0.1223)
ob_cylinder_001.location = (0.0, 0.0, 0.1328)
ob_cylinder_001.scale = (0.9341, 0.9341, 0.03759)
ob_cylinder_002.location = (0.0, 0.0, 0.4196)
ob_cylinder_002.scale = (1.0, 1.0, 0.2504)

# ---- collection membership
col_collection.objects.link(ob_cylinder)
col_collection.objects.link(ob_cylinder_001)
col_collection.objects.link(ob_cylinder_002)

# ---- scene / render settings (as saved in the file)
scene.frame_start = 1; scene.frame_end = 250; scene.frame_set(1)
scene.render.engine = 'BLENDER_EEVEE_NEXT'
scene.cycles.use_denoising = False
scene.cycles.samples = 128
scene.cycles.sampling_pattern = 'TABULATED_SOBOL'
scene.cycles.use_adaptive_sampling = False
scene.cycles.use_light_tree = False
scene.view_settings.view_transform = 'Filmic'
bpy.context.view_layer.update()

# ---- added for rendering (the .blend has no active camera and no usable light): camera, sun
cam_auto = bpy.data.cameras.new('AutoCamera')
cam_auto.lens = 50.0
cam_auto.sensor_width = 36.0
cam_auto.clip_end = 1000.0
ob_auto_camera = bpy.data.objects.new('AutoCamera', cam_auto)
scene.collection.objects.link(ob_auto_camera)
ob_auto_camera.location = (2.71766, -3.26119, 2.44799)
ob_auto_camera.rotation_euler = (1.09748, -7.21219e-08, 0.694738)
scene.camera = ob_auto_camera
light_auto_sun = bpy.data.lights.new('AutoSun', 'SUN')
light_auto_sun.energy = 3.0
light_auto_sun.angle = 0.0523599
ob_auto_sun = bpy.data.objects.new('AutoSun', light_auto_sun)
scene.collection.objects.link(ob_auto_sun)
ob_auto_sun.rotation_euler = (0.872665, 0.174533, 0.523599)
bpy.context.view_layer.update()

